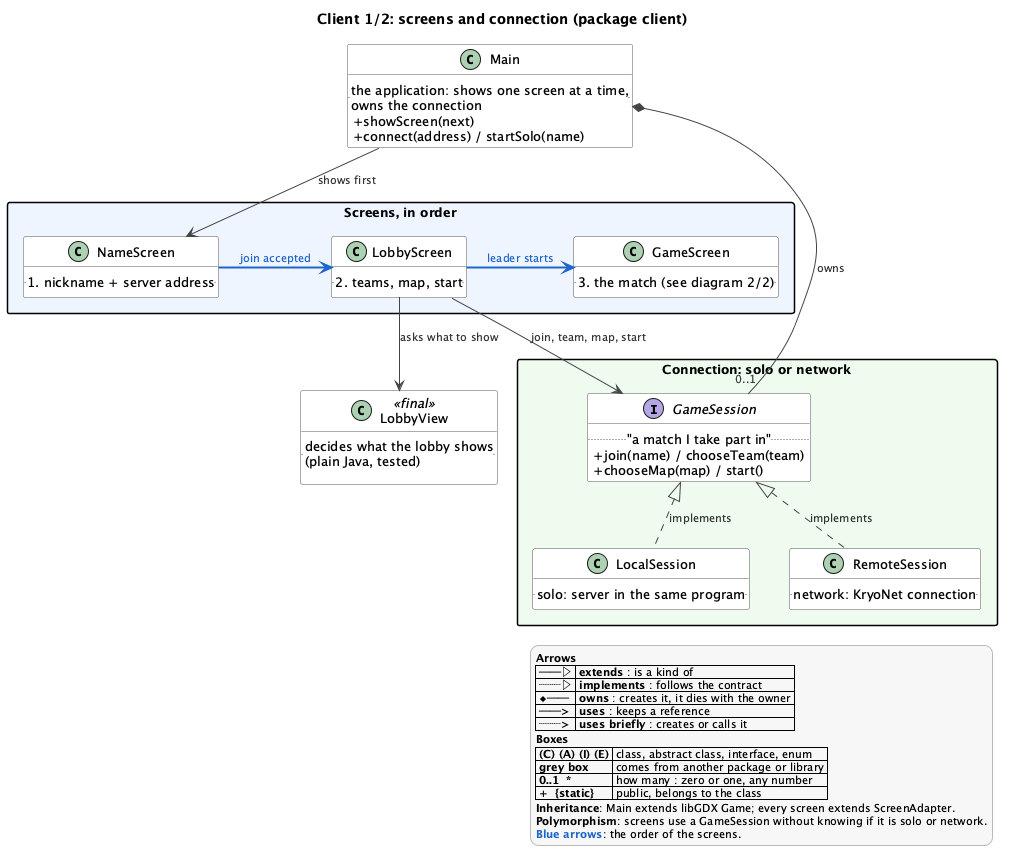

The diagram above was rendered by PlantUML. Its source (embedded in the PNG):
@startuml client-screens
!include style.iuml
title Client 1/2: screens and connection (package client)

class Main {
    .. the application: shows one screen at a time,\nowns the connection ..
    + showScreen(next)
    + connect(address) / startSolo(name)
}

package "Screens, in order" #EEF4FF {
    class NameScreen {
        .. 1. nickname + server address ..
    }
    class LobbyScreen {
        .. 2. teams, map, start ..
    }
    class GameScreen {
        .. 3. the match (see diagram 2/2) ..
    }
}

class LobbyView <<final>> {
    .. decides what the lobby shows\n(plain Java, tested) ..
}

package "Connection: solo or network" #EEFBEF {
    interface GameSession {
        .. "a match I take part in" ..
        + join(name) / chooseTeam(team)
        + chooseMap(map) / start()
    }
    class LocalSession {
        .. solo: server in the same program ..
    }
    class RemoteSession {
        .. network: KryoNet connection ..
    }
}

Main -down-> NameScreen : shows first
NameScreen -[#1E64C8,bold]right-> LobbyScreen : <color:#1E64C8>join accepted</color>
LobbyScreen -[#1E64C8,bold]right-> GameScreen : <color:#1E64C8>leader starts</color>
LobbyScreen -down-> LobbyView : asks what to show

Main *-right- "0..1" GameSession : owns
LobbyScreen -down-> GameSession : join, team, map, start
GameSession <|.down. LocalSession : implements
GameSession <|.down. RemoteSession : implements

$legend("<b>Inheritance</b>: Main extends libGDX Game; every screen extends ScreenAdapter.", "<b>Polymorphism</b>: screens use a GameSession without knowing if it is solo or network.", "<color:#1E64C8><b>Blue arrows</b></color>: the order of the screens.")
@enduml